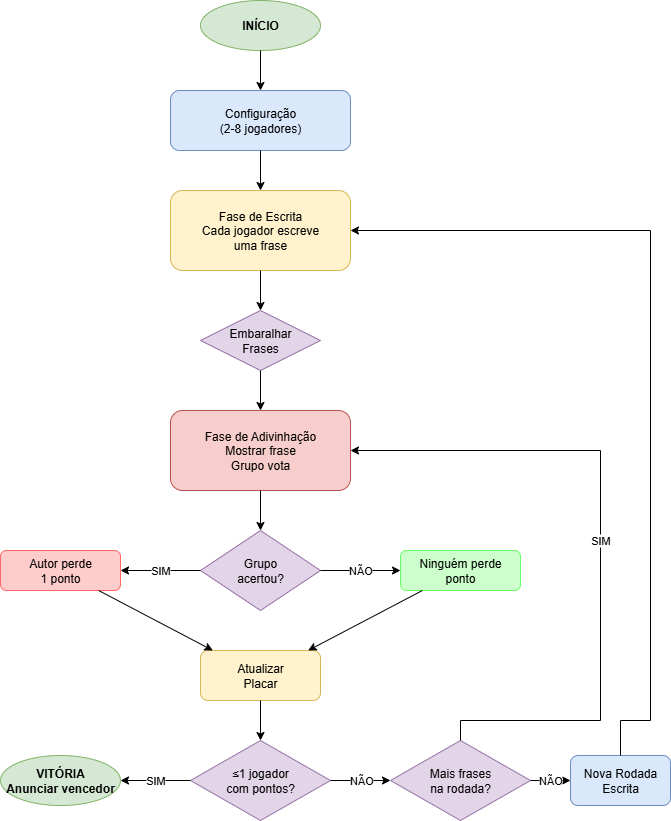

The diagram above was exported from draw.io. Its source (the exported page's mxGraphModel, read from the mxfile embedded in the PNG):
<mxGraphModel dx="1668" dy="925" grid="1" gridSize="10" guides="1" tooltips="1" connect="1" arrows="1" fold="1" page="1" pageScale="1" pageWidth="827" pageHeight="1169" math="0" shadow="0">
  <root>
    <mxCell id="0" />
    <mxCell id="1" parent="0" />
    <mxCell id="2" value="INÍCIO" style="ellipse;whiteSpace=wrap;html=1;fillColor=#d5e8d4;strokeColor=#82b366;fontStyle=1" parent="1" vertex="1">
      <mxGeometry x="350" y="30" width="120" height="50" as="geometry" />
    </mxCell>
    <mxCell id="3" value="Configuração&#10;(2-8 jogadores)" style="rounded=1;whiteSpace=wrap;html=1;fillColor=#dae8fc;strokeColor=#6c8ebf;" parent="1" vertex="1">
      <mxGeometry x="320" y="120" width="180" height="60" as="geometry" />
    </mxCell>
    <mxCell id="4" value="Fase de Escrita&#10;Cada jogador escreve&#10;uma frase" style="rounded=1;whiteSpace=wrap;html=1;fillColor=#fff2cc;strokeColor=#d6b656;" parent="1" vertex="1">
      <mxGeometry x="320" y="220" width="180" height="80" as="geometry" />
    </mxCell>
    <mxCell id="5" value="Embaralhar&#10;Frases" style="rhombus;whiteSpace=wrap;html=1;fillColor=#e1d5e7;strokeColor=#9673a6;" parent="1" vertex="1">
      <mxGeometry x="350" y="340" width="120" height="60" as="geometry" />
    </mxCell>
    <mxCell id="6" value="Fase de Adivinhação&#10;Mostrar frase&#10;Grupo vota" style="rounded=1;whiteSpace=wrap;html=1;fillColor=#f8cecc;strokeColor=#b85450;" parent="1" vertex="1">
      <mxGeometry x="320" y="440" width="180" height="80" as="geometry" />
    </mxCell>
    <mxCell id="7" value="Grupo&#10;acertou?" style="rhombus;whiteSpace=wrap;html=1;fillColor=#e1d5e7;strokeColor=#9673a6;" parent="1" vertex="1">
      <mxGeometry x="350" y="560" width="120" height="80" as="geometry" />
    </mxCell>
    <mxCell id="8" value="Autor perde&#10;1 ponto" style="rounded=1;whiteSpace=wrap;html=1;fillColor=#ffcccc;strokeColor=#ff6666;" parent="1" vertex="1">
      <mxGeometry x="150" y="580" width="120" height="40" as="geometry" />
    </mxCell>
    <mxCell id="9" value="Ninguém perde&#10;ponto" style="rounded=1;whiteSpace=wrap;html=1;fillColor=#ccffcc;strokeColor=#66ff66;" parent="1" vertex="1">
      <mxGeometry x="550" y="580" width="120" height="40" as="geometry" />
    </mxCell>
    <mxCell id="10" value="Atualizar&#10;Placar" style="rounded=1;whiteSpace=wrap;html=1;fillColor=#fff2cc;strokeColor=#d6b656;" parent="1" vertex="1">
      <mxGeometry x="350" y="680" width="120" height="50" as="geometry" />
    </mxCell>
    <mxCell id="11" value="≤1 jogador&#10;com pontos?" style="rhombus;whiteSpace=wrap;html=1;fillColor=#e1d5e7;strokeColor=#9673a6;" parent="1" vertex="1">
      <mxGeometry x="340" y="770" width="140" height="80" as="geometry" />
    </mxCell>
    <mxCell id="12" value="VITÓRIA&#10;Anunciar vencedor" style="ellipse;whiteSpace=wrap;html=1;fillColor=#d5e8d4;strokeColor=#82b366;fontStyle=1" parent="1" vertex="1">
      <mxGeometry x="150" y="785" width="120" height="50" as="geometry" />
    </mxCell>
    <mxCell id="13" value="Mais frases&#10;na rodada?" style="rhombus;whiteSpace=wrap;html=1;fillColor=#e1d5e7;strokeColor=#9673a6;" parent="1" vertex="1">
      <mxGeometry x="540" y="770" width="140" height="80" as="geometry" />
    </mxCell>
    <mxCell id="14" value="Nova Rodada&#10;Escrita" style="rounded=1;whiteSpace=wrap;html=1;fillColor=#dae8fc;strokeColor=#6c8ebf;" parent="1" vertex="1">
      <mxGeometry x="720" y="785" width="100" height="50" as="geometry" />
    </mxCell>
    <mxCell id="15" value="" style="endArrow=classic;html=1;rounded=0;" parent="1" source="2" target="3" edge="1">
      <mxGeometry width="50" height="50" relative="1" as="geometry">
        <mxPoint x="390" y="270" as="sourcePoint" />
        <mxPoint x="440" y="220" as="targetPoint" />
      </mxGeometry>
    </mxCell>
    <mxCell id="16" value="" style="endArrow=classic;html=1;rounded=0;" parent="1" source="3" target="4" edge="1">
      <mxGeometry width="50" height="50" relative="1" as="geometry">
        <mxPoint x="390" y="270" as="sourcePoint" />
        <mxPoint x="440" y="220" as="targetPoint" />
      </mxGeometry>
    </mxCell>
    <mxCell id="17" value="" style="endArrow=classic;html=1;rounded=0;" parent="1" source="4" target="5" edge="1">
      <mxGeometry width="50" height="50" relative="1" as="geometry">
        <mxPoint x="390" y="370" as="sourcePoint" />
        <mxPoint x="440" y="320" as="targetPoint" />
      </mxGeometry>
    </mxCell>
    <mxCell id="18" value="" style="endArrow=classic;html=1;rounded=0;" parent="1" source="5" target="6" edge="1">
      <mxGeometry width="50" height="50" relative="1" as="geometry">
        <mxPoint x="390" y="470" as="sourcePoint" />
        <mxPoint x="440" y="420" as="targetPoint" />
      </mxGeometry>
    </mxCell>
    <mxCell id="19" value="" style="endArrow=classic;html=1;rounded=0;" parent="1" source="6" target="7" edge="1">
      <mxGeometry width="50" height="50" relative="1" as="geometry">
        <mxPoint x="390" y="570" as="sourcePoint" />
        <mxPoint x="440" y="520" as="targetPoint" />
      </mxGeometry>
    </mxCell>
    <mxCell id="20" value="SIM" style="endArrow=classic;html=1;rounded=0;" parent="1" source="7" target="8" edge="1">
      <mxGeometry width="50" height="50" relative="1" as="geometry">
        <mxPoint x="290" y="620" as="sourcePoint" />
        <mxPoint x="340" y="570" as="targetPoint" />
      </mxGeometry>
    </mxCell>
    <mxCell id="21" value="NÃO" style="endArrow=classic;html=1;rounded=0;" parent="1" source="7" target="9" edge="1">
      <mxGeometry width="50" height="50" relative="1" as="geometry">
        <mxPoint x="490" y="620" as="sourcePoint" />
        <mxPoint x="540" y="570" as="targetPoint" />
      </mxGeometry>
    </mxCell>
    <mxCell id="22" value="" style="endArrow=classic;html=1;rounded=0;" parent="1" source="8" target="10" edge="1">
      <mxGeometry width="50" height="50" relative="1" as="geometry">
        <mxPoint x="290" y="670" as="sourcePoint" />
        <mxPoint x="340" y="620" as="targetPoint" />
      </mxGeometry>
    </mxCell>
    <mxCell id="23" value="" style="endArrow=classic;html=1;rounded=0;" parent="1" source="9" target="10" edge="1">
      <mxGeometry width="50" height="50" relative="1" as="geometry">
        <mxPoint x="490" y="670" as="sourcePoint" />
        <mxPoint x="540" y="620" as="targetPoint" />
      </mxGeometry>
    </mxCell>
    <mxCell id="24" value="" style="endArrow=classic;html=1;rounded=0;" parent="1" source="10" target="11" edge="1">
      <mxGeometry width="50" height="50" relative="1" as="geometry">
        <mxPoint x="390" y="770" as="sourcePoint" />
        <mxPoint x="440" y="720" as="targetPoint" />
      </mxGeometry>
    </mxCell>
    <mxCell id="25" value="SIM" style="endArrow=classic;html=1;rounded=0;" parent="1" source="11" target="12" edge="1">
      <mxGeometry width="50" height="50" relative="1" as="geometry">
        <mxPoint x="290" y="820" as="sourcePoint" />
        <mxPoint x="340" y="770" as="targetPoint" />
      </mxGeometry>
    </mxCell>
    <mxCell id="26" value="NÃO" style="endArrow=classic;html=1;rounded=0;" parent="1" source="11" target="13" edge="1">
      <mxGeometry width="50" height="50" relative="1" as="geometry">
        <mxPoint x="490" y="820" as="sourcePoint" />
        <mxPoint x="540" y="770" as="targetPoint" />
      </mxGeometry>
    </mxCell>
    <mxCell id="27" value="NÃO" style="endArrow=classic;html=1;rounded=0;" parent="1" source="13" target="14" edge="1">
      <mxGeometry width="50" height="50" relative="1" as="geometry">
        <mxPoint x="670" y="820" as="sourcePoint" />
        <mxPoint x="720" y="770" as="targetPoint" />
      </mxGeometry>
    </mxCell>
    <mxCell id="28" value="SIM" style="endArrow=classic;html=1;rounded=0;" parent="1" source="13" target="6" edge="1">
      <mxGeometry width="50" height="50" relative="1" as="geometry">
        <mxPoint x="610" y="750" as="sourcePoint" />
        <mxPoint x="500" y="520" as="targetPoint" />
        <Array as="points">
          <mxPoint x="610" y="750" />
          <mxPoint x="750" y="750" />
          <mxPoint x="750" y="480" />
        </Array>
      </mxGeometry>
    </mxCell>
    <mxCell id="29" value="" style="endArrow=classic;html=1;rounded=0;" parent="1" source="14" target="4" edge="1">
      <mxGeometry width="50" height="50" relative="1" as="geometry">
        <mxPoint x="770" y="750" as="sourcePoint" />
        <mxPoint x="500" y="300" as="targetPoint" />
        <Array as="points">
          <mxPoint x="770" y="750" />
          <mxPoint x="800" y="750" />
          <mxPoint x="800" y="260" />
        </Array>
      </mxGeometry>
    </mxCell>
  </root>
</mxGraphModel>